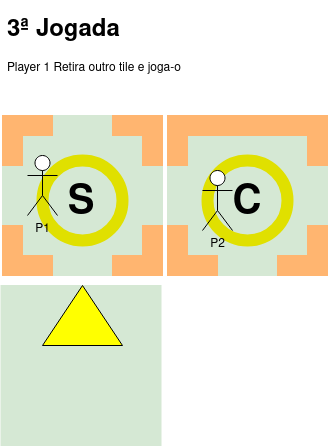

The diagram above was exported from draw.io. Its source (the exported page's mxGraphModel, read from the mxfile embedded in the PNG):
<mxGraphModel dx="777" dy="454" grid="1" gridSize="10" guides="1" tooltips="1" connect="1" arrows="1" fold="1" page="1" pageScale="1" pageWidth="850" pageHeight="1100" math="0" shadow="0">
  <root>
    <mxCell id="0" />
    <mxCell id="1" parent="0" />
    <mxCell id="MBmq62DBEfcgSzdYoffV-10" value="" style="whiteSpace=wrap;html=1;aspect=fixed;fillColor=#D5E8D4;strokeColor=#D5E8D4;" vertex="1" parent="1">
      <mxGeometry x="275" y="260" width="160" height="160" as="geometry" />
    </mxCell>
    <mxCell id="MBmq62DBEfcgSzdYoffV-11" value="" style="rounded=0;whiteSpace=wrap;html=1;fillColor=#FFB570;strokeColor=#FFB570;" vertex="1" parent="1">
      <mxGeometry x="385" y="400" width="50" height="20" as="geometry" />
    </mxCell>
    <mxCell id="MBmq62DBEfcgSzdYoffV-12" value="" style="rounded=0;whiteSpace=wrap;html=1;fillColor=#FFB570;strokeColor=#FFB570;" vertex="1" parent="1">
      <mxGeometry x="275" y="400" width="50" height="20" as="geometry" />
    </mxCell>
    <mxCell id="MBmq62DBEfcgSzdYoffV-13" value="" style="rounded=0;whiteSpace=wrap;html=1;rotation=-90;fillColor=#FFB570;strokeColor=#FFB570;" vertex="1" parent="1">
      <mxGeometry x="260" y="385" width="50" height="20" as="geometry" />
    </mxCell>
    <mxCell id="MBmq62DBEfcgSzdYoffV-14" value="" style="rounded=0;whiteSpace=wrap;html=1;rotation=90;fillColor=#FFB570;strokeColor=#FFB570;" vertex="1" parent="1">
      <mxGeometry x="400" y="275" width="50" height="20" as="geometry" />
    </mxCell>
    <mxCell id="MBmq62DBEfcgSzdYoffV-15" value="" style="rounded=0;whiteSpace=wrap;html=1;rotation=90;fillColor=#FFB570;strokeColor=#FFB570;" vertex="1" parent="1">
      <mxGeometry x="260" y="275" width="50" height="20" as="geometry" />
    </mxCell>
    <mxCell id="MBmq62DBEfcgSzdYoffV-16" value="" style="rounded=0;whiteSpace=wrap;html=1;rotation=-90;fillColor=#FFB570;strokeColor=#FFB570;" vertex="1" parent="1">
      <mxGeometry x="400" y="385" width="50" height="20" as="geometry" />
    </mxCell>
    <mxCell id="MBmq62DBEfcgSzdYoffV-17" value="" style="ellipse;whiteSpace=wrap;html=1;strokeWidth=12;strokeColor=#E0E000;fillColor=#D5E8D4;" vertex="1" parent="1">
      <mxGeometry x="315" y="305" width="80" height="80" as="geometry" />
    </mxCell>
    <mxCell id="MBmq62DBEfcgSzdYoffV-29" value="" style="rounded=0;whiteSpace=wrap;html=1;fillColor=#FFB570;strokeColor=#FFB570;" vertex="1" parent="1">
      <mxGeometry x="385" y="260" width="50" height="20" as="geometry" />
    </mxCell>
    <mxCell id="MBmq62DBEfcgSzdYoffV-30" value="" style="rounded=0;whiteSpace=wrap;html=1;fillColor=#FFB570;strokeColor=#FFB570;" vertex="1" parent="1">
      <mxGeometry x="275" y="260" width="50" height="20" as="geometry" />
    </mxCell>
    <mxCell id="MBmq62DBEfcgSzdYoffV-31" value="&lt;b&gt;&lt;font style=&quot;font-size: 40px;&quot;&gt;S&lt;/font&gt;&lt;/b&gt;" style="text;html=1;strokeColor=none;fillColor=none;align=center;verticalAlign=middle;whiteSpace=wrap;rounded=0;" vertex="1" parent="1">
      <mxGeometry x="323.5" y="333" width="60" height="30" as="geometry" />
    </mxCell>
    <mxCell id="MBmq62DBEfcgSzdYoffV-35" value="P1" style="shape=umlActor;verticalLabelPosition=bottom;verticalAlign=top;html=1;outlineConnect=0;" vertex="1" parent="1">
      <mxGeometry x="300" y="300" width="30" height="60" as="geometry" />
    </mxCell>
    <mxCell id="MBmq62DBEfcgSzdYoffV-40" value="&lt;h1&gt;3ª Jogada&lt;br&gt;&lt;/h1&gt;&lt;p&gt;Player 1 Retira outro tile e joga-o&lt;br&gt;&lt;/p&gt;" style="text;html=1;strokeColor=none;fillColor=none;spacing=5;spacingTop=-20;whiteSpace=wrap;overflow=hidden;rounded=0;" vertex="1" parent="1">
      <mxGeometry x="275" y="155" width="190" height="120" as="geometry" />
    </mxCell>
    <mxCell id="MBmq62DBEfcgSzdYoffV-41" value="" style="whiteSpace=wrap;html=1;aspect=fixed;fillColor=#D5E8D4;strokeColor=#D5E8D4;" vertex="1" parent="1">
      <mxGeometry x="440" y="260" width="160" height="160" as="geometry" />
    </mxCell>
    <mxCell id="MBmq62DBEfcgSzdYoffV-42" value="" style="rounded=0;whiteSpace=wrap;html=1;fillColor=#FFB570;strokeColor=#FFB570;" vertex="1" parent="1">
      <mxGeometry x="440" y="260" width="160" height="20" as="geometry" />
    </mxCell>
    <mxCell id="MBmq62DBEfcgSzdYoffV-43" value="" style="rounded=0;whiteSpace=wrap;html=1;fillColor=#FFB570;strokeColor=#FFB570;" vertex="1" parent="1">
      <mxGeometry x="550" y="400" width="50" height="20" as="geometry" />
    </mxCell>
    <mxCell id="MBmq62DBEfcgSzdYoffV-44" value="" style="rounded=0;whiteSpace=wrap;html=1;fillColor=#FFB570;strokeColor=#FFB570;" vertex="1" parent="1">
      <mxGeometry x="440" y="400" width="50" height="20" as="geometry" />
    </mxCell>
    <mxCell id="MBmq62DBEfcgSzdYoffV-45" value="" style="rounded=0;whiteSpace=wrap;html=1;rotation=-90;fillColor=#FFB570;strokeColor=#FFB570;" vertex="1" parent="1">
      <mxGeometry x="425" y="385" width="50" height="20" as="geometry" />
    </mxCell>
    <mxCell id="MBmq62DBEfcgSzdYoffV-46" value="" style="rounded=0;whiteSpace=wrap;html=1;rotation=90;fillColor=#FFB570;strokeColor=#FFB570;" vertex="1" parent="1">
      <mxGeometry x="565" y="275" width="50" height="20" as="geometry" />
    </mxCell>
    <mxCell id="MBmq62DBEfcgSzdYoffV-47" value="" style="rounded=0;whiteSpace=wrap;html=1;rotation=90;fillColor=#FFB570;strokeColor=#FFB570;" vertex="1" parent="1">
      <mxGeometry x="425" y="275" width="50" height="20" as="geometry" />
    </mxCell>
    <mxCell id="MBmq62DBEfcgSzdYoffV-48" value="" style="rounded=0;whiteSpace=wrap;html=1;rotation=-90;fillColor=#FFB570;strokeColor=#FFB570;" vertex="1" parent="1">
      <mxGeometry x="565" y="385" width="50" height="20" as="geometry" />
    </mxCell>
    <mxCell id="MBmq62DBEfcgSzdYoffV-49" value="" style="ellipse;whiteSpace=wrap;html=1;strokeWidth=12;strokeColor=#E0E000;fillColor=#D5E8D4;" vertex="1" parent="1">
      <mxGeometry x="480" y="305" width="80" height="80" as="geometry" />
    </mxCell>
    <mxCell id="MBmq62DBEfcgSzdYoffV-50" value="&lt;b&gt;&lt;font style=&quot;font-size: 40px;&quot;&gt;C&lt;/font&gt;&lt;/b&gt;" style="text;html=1;strokeColor=none;fillColor=none;align=center;verticalAlign=middle;whiteSpace=wrap;rounded=0;" vertex="1" parent="1">
      <mxGeometry x="490" y="333" width="60" height="30" as="geometry" />
    </mxCell>
    <mxCell id="MBmq62DBEfcgSzdYoffV-36" value="P2" style="shape=umlActor;verticalLabelPosition=bottom;verticalAlign=top;html=1;outlineConnect=0;" vertex="1" parent="1">
      <mxGeometry x="475" y="315" width="30" height="60" as="geometry" />
    </mxCell>
    <mxCell id="MBmq62DBEfcgSzdYoffV-51" value="" style="whiteSpace=wrap;html=1;aspect=fixed;fillColor=#D5E8D4;strokeColor=#D5E8D4;" vertex="1" parent="1">
      <mxGeometry x="273.5" y="430" width="160" height="160" as="geometry" />
    </mxCell>
    <mxCell id="MBmq62DBEfcgSzdYoffV-52" value="" style="triangle;whiteSpace=wrap;html=1;rotation=-90;fillColor=#FFFF00;" vertex="1" parent="1">
      <mxGeometry x="325" y="420" width="60" height="80" as="geometry" />
    </mxCell>
  </root>
</mxGraphModel>